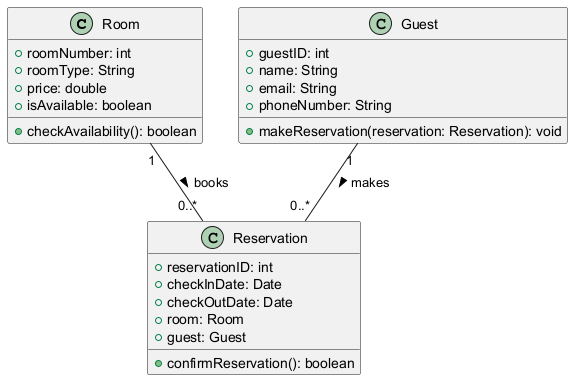

The diagram above was rendered by PlantUML. Its source (embedded in the PNG):
@startuml
class Room {
    +roomNumber: int
    +roomType: String
    +price: double
    +isAvailable: boolean
    +checkAvailability(): boolean
}

class Guest {
    +guestID: int
    +name: String
    +email: String
    +phoneNumber: String
    +makeReservation(reservation: Reservation): void
}

class Reservation {
    +reservationID: int
    +checkInDate: Date
    +checkOutDate: Date
    +room: Room
    +guest: Guest
    +confirmReservation(): boolean
}

Room "1" -- "0..*" Reservation : books >
Guest "1" -- "0..*" Reservation : makes >
@enduml